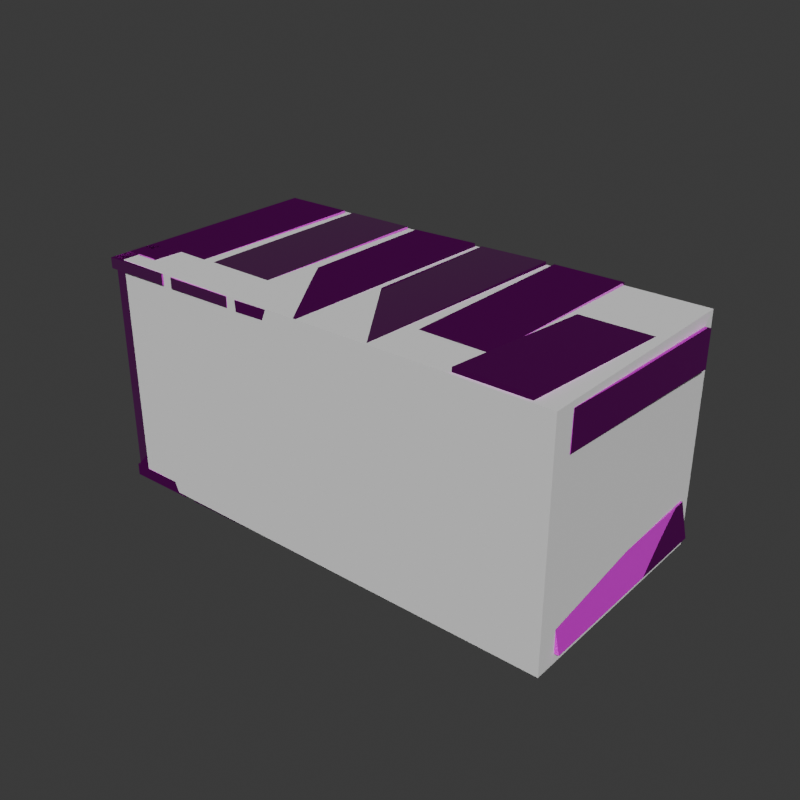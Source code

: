 # Source: FishTrap.blend  (saved by Blender 4.2.66; exported with 4.5.12 LTS)
import bpy
from mathutils import Matrix  # noqa: F401  (used for matrix-valued properties, if any)

bpy.ops.wm.read_factory_settings(use_empty=True)
scene = bpy.context.scene
scene.name = 'MetalFishTrap'

# ---- collections
col_collection = bpy.data.collections.new('Collection'); scene.collection.children.link(col_collection)
col_seut__metalfishtrap = bpy.data.collections.new('SEUT (MetalFishTrap)'); scene.collection.children.link(col_seut__metalfishtrap)
col_main__metalfishtrap = bpy.data.collections.new('Main (MetalFishTrap)'); col_seut__metalfishtrap.children.link(col_main__metalfishtrap)
col_collision___main__metalfishtrap = bpy.data.collections.new('Collision - Main (MetalFishTrap)'); col_seut__metalfishtrap.children.link(col_collision___main__metalfishtrap)
col_bs1__metalfishtrap = bpy.data.collections.new('BS1 (MetalFishTrap)'); col_seut__metalfishtrap.children.link(col_bs1__metalfishtrap)
col_bs2__metalfishtrap = bpy.data.collections.new('BS2 (MetalFishTrap)'); col_seut__metalfishtrap.children.link(col_bs2__metalfishtrap)
col_bs3__metalfishtrap = bpy.data.collections.new('BS3 (MetalFishTrap)'); col_seut__metalfishtrap.children.link(col_bs3__metalfishtrap)
col_lod1__metalfishtrap = bpy.data.collections.new('LOD1 (MetalFishTrap)'); col_seut__metalfishtrap.children.link(col_lod1__metalfishtrap)
col_lod2__metalfishtrap = bpy.data.collections.new('LOD2 (MetalFishTrap)'); col_seut__metalfishtrap.children.link(col_lod2__metalfishtrap)
col_lod3__metalfishtrap = bpy.data.collections.new('LOD3 (MetalFishTrap)'); col_seut__metalfishtrap.children.link(col_lod3__metalfishtrap)
col_bs1_lod1__metalfishtrap = bpy.data.collections.new('BS1_LOD1 (MetalFishTrap)'); col_seut__metalfishtrap.children.link(col_bs1_lod1__metalfishtrap)

# ---- images (referenced by path relative to the original .blend; pixels are not part of the script)
import os
ASSET_DIR = os.environ.get("B2B_ASSET_DIR", "")  # directory of the original .blend (textures are referenced by path, not embedded)
HERE = os.path.dirname(os.path.abspath(__file__))  # packed textures are extracted next to this script under _unpacked/

def load_image(name, relpath, width, height, colorspace="sRGB"):
    """Load a texture the original file referenced (path relative to the .blend, or extracted next to this script)."""
    p = next((c for c in (os.path.join(HERE, relpath), os.path.join(ASSET_DIR, relpath)) if relpath and os.path.exists(c)), "")
    if p:
        img = bpy.data.images.load(p, check_existing=True)
        img.name = name
    else:  # same state as the original file: an image datablock whose file is absent (Cycles renders it pink)
        img = bpy.data.images.new(name, width, height)
        img.source = "FILE"
        img.filepath = "//" + (relpath or name)
    img.colorspace_settings.name = colorspace
    return img
img_uv_grid_png_042 = load_image('uv_grid.png.042', 'uv_grid.png', 1024, 1024, 'sRGB')
img_textures_voxels_dummy_add = load_image('Textures\\Voxels\\Dummy_add', 'Dummy_add.tif', 1024, 1024, 'sRGB')
img_textures_voxels_aliensand_ng = load_image('Textures\\Voxels\\AlienSand_ng', 'AlienSand_ng.tif', 1024, 1024, 'Non-Color')
img_textures_voxels_aliensand_cm = load_image('Textures\\Voxels\\AlienSand_cm', 'AlienSand_cm.tif', 1024, 1024, 'sRGB')

# ---- materials (node trees are filled in below, after node groups)
mat_aliensand = bpy.data.materials.new('AlienSand')
mat_aliensand.use_backface_culling = True
mat_aliensand.use_transparent_shadow = False
mat_aliensand.preview_render_type = 'FLAT'

# ---- node groups
ng_seut_node_group_042 = bpy.data.node_groups.new('SEUT Node Group.042', 'ShaderNodeTree')
_s = ng_seut_node_group_042.interface.new_socket(name='BSDF', in_out='OUTPUT', socket_type='NodeSocketShader')
_s = ng_seut_node_group_042.interface.new_socket(name='CM Color', in_out='INPUT', socket_type='NodeSocketColor')
_s.hide_value = True
_s = ng_seut_node_group_042.interface.new_socket(name='CM Alpha', in_out='INPUT', socket_type='NodeSocketColor')
_s.hide_value = True
_s = ng_seut_node_group_042.interface.new_socket(name='ADD Color', in_out='INPUT', socket_type='NodeSocketColor')
_s.hide_value = True
_s = ng_seut_node_group_042.interface.new_socket(name='ADD Alpha', in_out='INPUT', socket_type='NodeSocketColor')
_s.hide_value = True
_s = ng_seut_node_group_042.interface.new_socket(name='NG Color', in_out='INPUT', socket_type='NodeSocketColor')
_s.hide_value = True
_s = ng_seut_node_group_042.interface.new_socket(name='NG Alpha', in_out='INPUT', socket_type='NodeSocketColor')
_s.hide_value = True
_s = ng_seut_node_group_042.interface.new_socket(name='AM Color', in_out='INPUT', socket_type='NodeSocketColor')
_s.default_value = (1.0, 1.0, 1.0, 1.0)
_s.hide_value = True
_s = ng_seut_node_group_042.interface.new_socket(name='TM Switch', in_out='INPUT', socket_type='NodeSocketFloat')
_s.min_value = 0.0
_s.max_value = 1.0
_s.hide_value = True
_s = ng_seut_node_group_042.interface.new_socket(name='Color Override', in_out='INPUT', socket_type='NodeSocketColor')
_s.hide_value = True
_s = ng_seut_node_group_042.interface.new_socket(name='Color Override Alpha', in_out='INPUT', socket_type='NodeSocketFloat')
_s.hide_value = True
_s = ng_seut_node_group_042.interface.new_socket(name='Color Overlay', in_out='INPUT', socket_type='NodeSocketColor')
_s.hide_value = True
_s = ng_seut_node_group_042.interface.new_socket(name='Color Overlay Alpha', in_out='INPUT', socket_type='NodeSocketFloat')
_s.hide_value = True
_s = ng_seut_node_group_042.interface.new_socket(name='Emission Strength', in_out='INPUT', socket_type='NodeSocketFloat')
_s.default_value = 10.0
_s.hide_value = True
_N = ng_seut_node_group_042.nodes; _L = ng_seut_node_group_042.links
n0 = _N.new('ShaderNodeBsdfPrincipled'); n0.name = 'Principled BSDF'; n0.location = (140, 0)
n0.label = 'Principled BSDF'
n0.distribution = 'GGX'
n0.subsurface_method = 'RANDOM_WALK_SKIN'
n0.inputs[3].default_value = 1.45
n1 = _N.new('ShaderNodeMixRGB'); n1.name = 'Mix (Legacy)'; n1.location = (-280, 240)
n1.label = 'Switch Alpha'
n1.use_clamp = True
n2 = _N.new('ShaderNodeMixRGB'); n2.name = 'Mix (Legacy).001'; n2.location = (-100, 440)
n2.label = 'Switch Color'
n2.use_clamp = True
n3 = _N.new('ShaderNodeMixRGB'); n3.name = 'Mix (Legacy).002'; n3.location = (-280, 440)
n3.label = 'Color Overlay'
n3.blend_type = 'OVERLAY'
n4 = _N.new('ShaderNodeMixRGB'); n4.name = 'Mix (Legacy).003'; n4.location = (-460, 240)
n4.label = 'Color Override'
n5 = _N.new('ShaderNodeInvert'); n5.name = 'Invert'; n5.location = (-688, -231)
n5.label = 'Gloss to Roughness'
n6 = _N.new('ShaderNodeMixRGB'); n6.name = 'Mix (Legacy).005'; n6.location = (-688, -370)
n6.label = 'Emission Color'
n7 = _N.new('ShaderNodeNormalMap'); n7.name = 'Normal Map'; n7.location = (-688, -600)
n7.label = 'Normal Map'
n8 = _N.new('ShaderNodeMixRGB'); n8.name = 'Mix (Legacy).006'; n8.location = (-962, -211)
n8.label = 'Add Paint'
n8.blend_type = 'MULTIPLY'
n9 = _N.new('ShaderNodeMath'); n9.name = 'Math.001'; n9.location = (-962, -442)
n9.label = 'Emission Switch'
n9.operation = 'GREATER_THAN'
n9.use_clamp = True
n9.inputs[1].default_value = 0.1
n10 = _N.new('ShaderNodeSeparateRGB'); n10.name = 'Separate RGB (Legacy)'; n10.location = (-1238, 0)
n10.label = 'Separate RGB'
n11 = _N.new('ShaderNodeMath'); n11.name = 'Math.002'; n11.location = (-460, 440)
n11.label = 'Restrict to Alpha'
n12 = _N.new('ShaderNodeInvert'); n12.name = 'Invert.001'; n12.location = (-640, 440)
n12.label = 'Invert Alpha'
n13 = _N.new('ShaderNodeBsdfDiffuse'); n13.name = 'Diffuse BSDF'; n13.location = (660, -120)
n14 = _N.new('ShaderNodeMixShader'); n14.name = 'Mix Shader'; n14.location = (820, 0)
n15 = _N.new('NodeGroupOutput'); n15.name = 'Group Output'; n15.location = (980, 0)
n15.label = 'Output'
n16 = _N.new('ShaderNodeTexImage'); n16.name = 'Image Texture'; n16.location = (400, -120)
n16.image = img_uv_grid_png_042
n17 = _N.new('ShaderNodeAttribute'); n17.name = 'Attribute.001'; n17.location = (660, 160)
n17.attribute_type = 'VIEW_LAYER'
n17.attribute_name = 'UV Grid Overlay'
n18 = _N.new('ShaderNodeMixRGB'); n18.name = 'Mix (Legacy).004'; n18.location = (-688, 0)
n18.label = 'Add AO'
n18.blend_type = 'MULTIPLY'
n18.use_clamp = True
n19 = _N.new('NodeGroupInput'); n19.name = 'Group Input'; n19.location = (-1512, 0)
n19.label = 'Input'
n20 = _N.new('ShaderNodeMath'); n20.name = 'Math'; n20.location = (-962, 0)
n20.label = 'ADD Switch'
n20.operation = 'CEIL'
n20.use_clamp = True
n20.inputs[1].default_value = 1.0
n21 = _N.new('ShaderNodeMix'); n21.name = 'Mix'; n21.location = (-1240, -220)
n21.data_type = 'RGBA'
n21.blend_type = 'MULTIPLY'
n22 = _N.new('ShaderNodeValue'); n22.name = 'Value'; n22.location = (-1420, -360)
n22.outputs[0].default_value = 4.0
n23 = _N.new('ShaderNodeAttribute'); n23.name = 'Attribute'; n23.location = (-1420, -460)
n23.attribute_type = 'VIEW_LAYER'
n23.attribute_name = 'Paint Color'
n24 = _N.new('ShaderNodeVectorMath'); n24.name = 'Vector Math'; n24.location = (-1240, -460)
n24.inputs[1].default_value = (0.25, 0.25, 0.25)
_L.new(n1.outputs[0], n0.inputs[4])
_L.new(n2.outputs[0], n0.inputs[0])
_L.new(n3.outputs[0], n2.inputs[2])
_L.new(n4.outputs[0], n3.inputs[1])
_L.new(n18.outputs[0], n4.inputs[1])
_L.new(n18.outputs[0], n2.inputs[1])
_L.new(n5.outputs[0], n0.inputs[2])
_L.new(n6.outputs[0], n0.inputs[27])
_L.new(n7.outputs[0], n0.inputs[5])
_L.new(n20.outputs[0], n18.inputs[0])
_L.new(n8.outputs[0], n18.inputs[1])
_L.new(n8.outputs[0], n6.inputs[2])
_L.new(n9.outputs[0], n6.inputs[0])
_L.new(n10.outputs[0], n18.inputs[2])
_L.new(n10.outputs[1], n9.inputs[0])
_L.new(n10.outputs[1], n6.inputs[1])
_L.new(n11.outputs[0], n3.inputs[0])
_L.new(n12.outputs[0], n11.inputs[1])
_L.new(n19.outputs[1], n0.inputs[1])
_L.new(n19.outputs[1], n1.inputs[2])
_L.new(n19.outputs[2], n10.inputs[0])
_L.new(n19.outputs[2], n20.inputs[0])
_L.new(n19.outputs[3], n8.inputs[0])
_L.new(n19.outputs[4], n7.inputs[1])
_L.new(n19.outputs[5], n5.inputs[1])
_L.new(n19.outputs[6], n1.inputs[1])
_L.new(n19.outputs[6], n12.inputs[1])
_L.new(n19.outputs[7], n2.inputs[0])
_L.new(n19.outputs[7], n1.inputs[0])
_L.new(n19.outputs[8], n4.inputs[2])
_L.new(n19.outputs[9], n4.inputs[0])
_L.new(n19.outputs[10], n3.inputs[2])
_L.new(n19.outputs[11], n11.inputs[0])
_L.new(n19.outputs[12], n0.inputs[28])
_L.new(n14.outputs[0], n15.inputs[0])
_L.new(n0.outputs[0], n14.inputs[1])
_L.new(n13.outputs[0], n14.inputs[2])
_L.new(n16.outputs[0], n13.inputs[0])
_L.new(n17.outputs[2], n14.inputs[0])
_L.new(n19.outputs[0], n21.inputs[6])
_L.new(n22.outputs[0], n21.inputs[7])
_L.new(n19.outputs[3], n21.inputs[0])
_L.new(n21.outputs[2], n8.inputs[1])
_L.new(n23.outputs[1], n24.inputs[0])
_L.new(n24.outputs[0], n8.inputs[2])
n15.is_active_output = True

# ---- material node trees
mat_aliensand.use_nodes = True; mat_aliensand.node_tree.nodes.clear()
_N = mat_aliensand.node_tree.nodes; _L = mat_aliensand.node_tree.links
n0 = _N.new('ShaderNodeGroup'); n0.name = 'SEUT_NODE_GROUP'; n0.location = (-25, 173)
n0.node_tree = ng_seut_node_group_042
n0.inputs[6].default_value = (1.0, 1.0, 1.0, 1.0)
n0.inputs[7].default_value = 0.0
n0.inputs[8].default_value = (0.0, 0.0, 0.0, 1.0)
n0.inputs[9].default_value = 0.0
n0.inputs[10].default_value = (0.0, 0.0, 0.0, 1.0)
n0.inputs[11].default_value = 0.0
n0.inputs[12].default_value = 5.0
n1 = _N.new('ShaderNodeTexImage'); n1.name = 'ADD'; n1.location = (-420, 120)
n1.label = 'ADD'
n1.image = img_textures_voxels_dummy_add
n2 = _N.new('ShaderNodeTexImage'); n2.name = 'NG'; n2.location = (-420, -140)
n2.label = 'NG'
n2.image = img_textures_voxels_aliensand_ng
n3 = _N.new('ShaderNodeOutputMaterial'); n3.name = 'Material Output'; n3.location = (250, 173)
n4 = _N.new('ShaderNodeTexImage'); n4.name = 'CM'; n4.location = (-420, 380)
n4.label = 'CM'
n4.image = img_textures_voxels_aliensand_cm
_L.new(n4.outputs[0], n0.inputs[0])
_L.new(n4.outputs[1], n0.inputs[1])
_L.new(n1.outputs[0], n0.inputs[2])
_L.new(n1.outputs[1], n0.inputs[3])
_L.new(n2.outputs[0], n0.inputs[4])
_L.new(n2.outputs[1], n0.inputs[5])
_L.new(n0.outputs[0], n3.inputs[0])
n3.is_active_output = True

# ---- world
world_world = bpy.data.worlds.new('World'); scene.world = world_world
world_world.use_nodes = True; world_world.node_tree.nodes.clear()
_N = world_world.node_tree.nodes; _L = world_world.node_tree.links
n0 = _N.new('ShaderNodeOutputWorld'); n0.name = 'World Output'; n0.location = (300, 300)
n1 = _N.new('ShaderNodeBackground'); n1.name = 'Background'; n1.location = (10, 300)
n1.inputs[0].default_value = (0.05088, 0.05088, 0.05088, 1.0)
_L.new(n1.outputs[0], n0.inputs[0])
n0.is_active_output = True
world_world.color = (0.05088, 0.05088, 0.05088)
world_world.sun_shadow_jitter_overblur = 0.0

# ---- meshes
me_cube_001 = bpy.data.meshes.new('Cube.001')
me_cube_001.from_pydata([(-0.25, -0.25, -0.25), (-0.25, -0.25, 0.25), (-0.25, 0.25, -0.25), (-0.25, 0.25, 0.25), (0.25, -0.25, -0.25), (0.25, -0.25, 0.25), (0.25, 0.25, -0.25), (0.25, 0.25, 0.25), (-0.01523, 0.2022, -9.026), (-0.1837, 0.2018, -9.025), (-0.01456, 0.2158, -0.1), (-0.183, 0.2154, -0.0996), (-0.005738, 0.1296, -8.98), (-0.1742, 0.1291, -8.979), (-0.005071, 0.1432, -0.05395), (-0.1735, 0.1427, -0.05355), (2.905, 0.2078, -9.171), (2.737, 0.2073, -9.17), (2.906, 0.2215, -0.1402), (2.737, 0.221, -0.1398), (2.915, 0.1351, -9.125), (2.746, 0.1346, -9.124), (2.915, 0.1489, -0.09415), (2.747, 0.1484, -0.09375), (0.819, -0.2464, 0.4505), (0.819, -0.2474, -0.04915), (0.7318, 0.2531, 0.04451), (0.7318, 0.2521, -0.4551), (0.3191, -0.2482, 0.4519), (0.3191, -0.2492, -0.04766), (0.232, 0.2512, 0.04601), (0.232, 0.2502, -0.4536), (1.315, 0.2539, -0.4857), (1.322, 0.2549, 0.0135), (1.373, -0.2457, -0.0765), (1.38, -0.2447, 0.4227), (0.8157, 0.2527, -0.4293), (0.822, 0.2537, 0.06993), (0.8739, -0.2468, -0.02007), (0.8801, -0.2458, 0.4792), (1.429, -0.2451, -0.02189), (1.435, -0.2441, 0.4773), (1.342, 0.2544, -0.4278), (1.348, 0.2554, 0.07138), (1.928, -0.2433, -0.08119), (1.935, -0.2423, 0.418), (1.841, 0.2561, -0.4871), (1.848, 0.2571, 0.01208), (1.918, 0.2574, 0.04099), (1.918, 0.2564, -0.4586), (2.008, -0.242, 0.4469), (2.008, -0.243, -0.05269), (2.418, 0.2593, 0.03944), (2.418, 0.2583, -0.4602), (2.508, -0.2401, 0.4454), (2.508, -0.2411, -0.05424), (3.088, -0.238, 0.4437), (3.088, -0.239, -0.05594), (3.0, 0.2614, 0.03772), (3.0, 0.2604, -0.4619), (2.588, -0.2399, 0.4452), (2.588, -0.2408, -0.05445), (2.501, 0.2596, 0.03922), (2.501, 0.2586, -0.4604), (3.002, 0.2506, -0.3317), (3.006, 0.2261, -0.3171), (3.001, 0.2383, -8.863), (3.006, 0.2138, -8.848), (2.502, 0.2487, -0.3302), (2.507, 0.2243, -0.3156), (2.502, 0.2365, -8.861), (2.506, 0.212, -8.847), (1.921, 0.2266, -8.861), (1.925, 0.2021, -8.828), (1.921, 0.2543, -0.3441), (1.926, 0.2299, -0.311), (2.421, 0.2284, -8.864), (2.425, 0.204, -8.831), (2.421, 0.2561, -0.3469), (2.426, 0.2317, -0.3138), (1.346, 0.2292, -0.3118), (1.348, 0.2536, -0.3449), (1.348, 0.2014, -8.829), (1.35, 0.2259, -8.862), (1.846, 0.2282, -0.3095), (1.848, 0.2526, -0.3426), (1.848, 0.2005, -8.827), (1.85, 0.2249, -8.86), (1.32, 0.1985, -8.819), (1.322, 0.223, -8.852), (1.294, 0.2263, -0.3018), (1.296, 0.2507, -0.3349), (0.8198, 0.1993, -8.833), (0.8218, 0.2238, -8.867), (0.7936, 0.2271, -0.3165), (0.7956, 0.2515, -0.3496), (0.7322, 0.2499, -0.3412), (0.7365, 0.2255, -0.308), (0.7342, 0.2222, -8.858), (0.7384, 0.1978, -8.825), (0.2324, 0.2481, -0.3397), (0.2367, 0.2237, -0.3066), (0.2343, 0.2204, -8.857), (0.2386, 0.1959, -8.824), (-0.3255, 0.2242, -0.3243), (-0.3299, 0.2486, -0.3639), (-0.2498, 0.1913, -8.834), (-0.2542, 0.2157, -8.873), (0.1741, 0.2262, -0.2885), (0.1697, 0.2506, -0.3281), (0.2498, 0.1934, -8.798), (0.2454, 0.2178, -8.837), (-0.2472, -0.248, -8.706), (-0.2431, -0.2724, -8.661), (-0.1759, -0.2093, 0.04656), (-0.1718, -0.2337, 0.09117), (0.2525, -0.2464, -8.745), (0.2566, -0.2708, -8.7), (0.3238, -0.2077, 0.007775), (0.3279, -0.2321, 0.05238), (0.8192, -0.2658, -8.69), (0.815, -0.2414, -8.729), (0.8165, -0.233, 0.07064), (0.8122, -0.2086, 0.03248), (0.3194, -0.2677, -8.689), (0.3151, -0.2433, -8.727), (0.3167, -0.2348, 0.07214), (0.3124, -0.2104, 0.03398), (1.393, -0.205, 0.02221), (1.404, -0.2294, 0.06032), (1.371, -0.2381, -8.738), (1.382, -0.2625, -8.7), (0.8944, -0.2095, 0.04044), (0.905, -0.2339, 0.07856), (0.8722, -0.2426, -8.72), (0.8828, -0.267, -8.682), (1.425, -0.2406, -8.728), (1.436, -0.265, -8.69), (1.422, -0.2077, 0.03288), (1.433, -0.2321, 0.07099), (1.924, -0.2359, -8.734), (1.935, -0.2603, -8.696), (1.921, -0.2031, 0.02697), (1.932, -0.2274, 0.06508), (2.003, -0.2286, 0.06644), (1.999, -0.2042, 0.02828), (2.008, -0.2614, -8.695), (2.004, -0.237, -8.733), (2.503, -0.2267, 0.06624), (2.499, -0.2023, 0.02808), (2.508, -0.2596, -8.695), (2.504, -0.2352, -8.733), (3.086, -0.2496, -8.714), (3.082, -0.2251, -8.733), (3.086, -0.2326, 0.06167), (3.082, -0.2081, 0.04195), (2.587, -0.2514, -8.712), (2.582, -0.2269, -8.732), (2.587, -0.2344, 0.06316), (2.582, -0.21, 0.04345), (3.001, 0.2374, -9.543), (3.001, 0.2385, -9.113), (3.088, -0.2617, -9.034), (3.088, -0.2607, -8.604), (2.501, 0.2356, -9.541), (2.501, 0.2366, -9.112), (2.589, -0.2636, -9.033), (2.589, -0.2625, -8.603), (2.006, -0.2657, -9.031), (2.006, -0.2646, -8.601), (1.922, 0.2335, -9.54), (1.922, 0.2345, -9.11), (2.506, -0.2639, -9.032), (2.506, -0.2629, -8.603), (2.422, 0.2352, -9.541), (2.422, 0.2363, -9.111), (1.343, 0.2323, -9.137), (1.349, 0.2312, -9.567), (1.43, -0.2669, -8.628), (1.436, -0.2679, -9.058), (1.842, 0.2343, -9.081), (1.848, 0.2332, -9.51), (1.93, -0.2649, -8.572), (1.935, -0.2659, -9.002), (1.404, -0.2665, -8.571), (1.409, -0.2675, -9.0), (1.287, 0.2325, -9.082), (1.293, 0.2315, -9.512), (0.9043, -0.2691, -8.624), (0.9098, -0.2701, -9.053), (0.7882, 0.2299, -9.136), (0.7936, 0.2289, -9.565), (0.7327, 0.229, -9.536), (0.7327, 0.2301, -9.106), (0.8199, -0.2701, -9.027), (0.8198, -0.269, -8.598), (0.2329, 0.2272, -9.535), (0.2329, 0.2283, -9.105), (0.32, -0.2719, -9.026), (0.32, -0.2709, -8.596), (2.98, -0.2044, -0.3651), (2.812, -0.2052, -0.3645), (2.98, -0.2221, -9.14), (2.812, -0.2229, -9.139), (2.964, -0.1318, -0.4261), (2.796, -0.1326, -0.4255), (2.964, -0.1495, -9.201), (2.796, -0.1503, -9.2), (0.06129, -0.2197, -0.1845), (-0.1071, -0.2205, -0.1838), (0.06139, -0.2374, -8.959), (-0.107, -0.2382, -8.959), (0.04544, -0.1471, -0.2454), (-0.1229, -0.1479, -0.2448), (0.04554, -0.1648, -9.02), (-0.1228, -0.1656, -9.02), (-0.3357, 0.2251, -8.899), (-0.336, 0.2249, -9.329), (-0.1616, -0.2743, -8.797), (-0.1618, -0.2745, -9.227), (0.1636, 0.2288, -8.902), (0.1634, 0.2285, -9.332), (0.3378, -0.2706, -8.8), (0.3375, -0.2708, -9.23), (1.231, 0.08867, -3.84), (1.13, 0.07252, -4.01), (0.06141, 0.1958, -1.989), (-0.03908, 0.1797, -2.159), (1.287, 0.04996, -2.596), (1.186, 0.03382, -2.766), (0.1172, 0.1571, -0.7447), (0.01674, 0.141, -0.9143), (1.213, -0.04331, -6.037), (1.298, -0.06197, -6.21), (0.05481, -0.1306, -7.144), (0.1402, -0.1493, -7.317), (1.184, -0.07558, -4.712), (1.269, -0.09424, -4.885), (0.02605, -0.1629, -5.819), (0.1114, -0.1815, -5.992), (1.169, 0.04506, -5.903), (1.263, 0.04133, -6.299), (0.05461, 0.0405, -8.195), (0.1478, 0.03678, -8.592), (1.135, -0.02665, -5.694), (1.228, -0.03038, -6.091), (0.01976, -0.03121, -7.987), (0.113, -0.03494, -8.383), (1.31, 0.03182, -2.378), (1.221, 0.02929, -2.771), (0.04858, 0.03761, 0.1173), (-0.04017, 0.03508, -0.2754), (1.329, -0.04038, -2.222), (1.241, -0.04291, -2.615), (0.06787, -0.03459, 0.2731), (-0.02088, -0.03712, -0.1197), (1.21, 0.05575, -4.547), (1.292, 0.07057, -4.844), (0.09145, 0.165, -5.006), (0.1738, 0.1799, -5.303), (1.078, 0.01529, -5.713), (1.16, 0.03012, -6.01), (-0.04115, 0.1246, -6.173), (0.04119, 0.1394, -6.47), (1.327, -0.06166, -2.967), (1.232, -0.04637, -3.187), (0.1095, -0.1657, -1.329), (0.01404, -0.1504, -1.55), (1.317, -0.1045, -4.165), (1.222, -0.08918, -4.386), (0.09948, -0.2085, -2.527), (0.004046, -0.1932, -2.748), (2.932, 0.07307, -0.3923), (2.763, 0.07229, -0.3916), (2.932, 0.05538, -9.167), (2.763, 0.05461, -9.166), (2.916, 0.1457, -0.4533), (2.747, 0.1449, -0.4526), (2.916, 0.128, -9.228), (2.747, 0.1272, -9.227), (2.964, -0.1148, -0.4379), (2.796, -0.1156, -0.4373), (2.964, -0.1325, -9.213), (2.796, -0.1333, -9.212), (2.948, -0.04223, -0.4989), (2.78, -0.04301, -0.4983), (2.948, -0.05992, -9.274), (2.78, -0.06069, -9.273), (2.948, -0.02299, -0.5126), (2.78, -0.02376, -0.5119), (2.948, -0.04068, -9.287), (2.78, -0.04145, -9.287), (2.932, 0.0496, -0.5736), (2.764, 0.04883, -0.5729), (2.932, 0.03191, -9.348), (2.764, 0.03114, -9.348), (-0.1488, -0.2341, -8.831), (-0.3172, -0.2347, -8.834), (-0.2237, 0.1959, -8.929), (-0.3921, 0.1953, -8.932), (-0.1516, -0.2333, -7.347), (-0.32, -0.2339, -7.35), (-0.2266, 0.1967, -7.446), (-0.395, 0.1961, -7.448), (-0.3464, -0.2177, -0.05476), (-0.1788, -0.217, -0.006825), (-0.4137, 0.2113, -0.6539), (-0.2461, 0.2121, -0.6059), (-0.2976, -0.2225, -1.528), (-0.13, -0.2218, -1.48), (-0.3649, 0.2066, -2.127), (-0.1973, 0.2073, -2.08)], [], [(0, 1, 3, 2), (2, 3, 7, 6), (6, 7, 5, 4), (4, 5, 1, 0), (2, 6, 4, 0), (7, 3, 1, 5), (8, 9, 11, 10), (10, 11, 15, 14), (14, 15, 13, 12), (12, 13, 9, 8), (10, 14, 12, 8), (15, 11, 9, 13), (16, 17, 19, 18), (18, 19, 23, 22), (22, 23, 21, 20), (20, 21, 17, 16), (18, 22, 20, 16), (23, 19, 17, 21), (24, 25, 27, 26), (26, 27, 31, 30), (30, 31, 29, 28), (28, 29, 25, 24), (26, 30, 28, 24), (31, 27, 25, 29), (32, 33, 35, 34), (34, 35, 39, 38), (38, 39, 37, 36), (36, 37, 33, 32), (34, 38, 36, 32), (39, 35, 33, 37), (40, 41, 43, 42), (42, 43, 47, 46), (46, 47, 45, 44), (44, 45, 41, 40), (42, 46, 44, 40), (47, 43, 41, 45), (48, 49, 51, 50), (50, 51, 55, 54), (54, 55, 53, 52), (52, 53, 49, 48), (50, 54, 52, 48), (55, 51, 49, 53), (56, 57, 59, 58), (58, 59, 63, 62), (62, 63, 61, 60), (60, 61, 57, 56), (58, 62, 60, 56), (63, 59, 57, 61), (64, 65, 67, 66), (66, 67, 71, 70), (70, 71, 69, 68), (68, 69, 65, 64), (66, 70, 68, 64), (71, 67, 65, 69), (72, 73, 75, 74), (74, 75, 79, 78), (78, 79, 77, 76), (76, 77, 73, 72), (74, 78, 76, 72), (79, 75, 73, 77), (80, 81, 83, 82), (82, 83, 87, 86), (86, 87, 85, 84), (84, 85, 81, 80), (82, 86, 84, 80), (87, 83, 81, 85), (88, 89, 91, 90), (90, 91, 95, 94), (94, 95, 93, 92), (92, 93, 89, 88), (90, 94, 92, 88), (95, 91, 89, 93), (96, 97, 99, 98), (98, 99, 103, 102), (102, 103, 101, 100), (100, 101, 97, 96), (98, 102, 100, 96), (103, 99, 97, 101), (104, 105, 107, 106), (106, 107, 111, 110), (110, 111, 109, 108), (108, 109, 105, 104), (106, 110, 108, 104), (111, 107, 105, 109), (112, 113, 115, 114), (114, 115, 119, 118), (118, 119, 117, 116), (116, 117, 113, 112), (114, 118, 116, 112), (119, 115, 113, 117), (120, 121, 123, 122), (122, 123, 127, 126), (126, 127, 125, 124), (124, 125, 121, 120), (122, 126, 124, 120), (127, 123, 121, 125), (128, 129, 131, 130), (130, 131, 135, 134), (134, 135, 133, 132), (132, 133, 129, 128), (130, 134, 132, 128), (135, 131, 129, 133), (136, 137, 139, 138), (138, 139, 143, 142), (142, 143, 141, 140), (140, 141, 137, 136), (138, 142, 140, 136), (143, 139, 137, 141), (144, 145, 147, 146), (146, 147, 151, 150), (150, 151, 149, 148), (148, 149, 145, 144), (146, 150, 148, 144), (151, 147, 145, 149), (152, 153, 155, 154), (154, 155, 159, 158), (158, 159, 157, 156), (156, 157, 153, 152), (154, 158, 156, 152), (159, 155, 153, 157), (160, 161, 163, 162), (162, 163, 167, 166), (166, 167, 165, 164), (164, 165, 161, 160), (162, 166, 164, 160), (167, 163, 161, 165), (168, 169, 171, 170), (170, 171, 175, 174), (174, 175, 173, 172), (172, 173, 169, 168), (170, 174, 172, 168), (175, 171, 169, 173), (176, 177, 179, 178), (178, 179, 183, 182), (182, 183, 181, 180), (180, 181, 177, 176), (178, 182, 180, 176), (183, 179, 177, 181), (184, 185, 187, 186), (186, 187, 191, 190), (190, 191, 189, 188), (188, 189, 185, 184), (186, 190, 188, 184), (191, 187, 185, 189), (192, 193, 195, 194), (194, 195, 199, 198), (198, 199, 197, 196), (196, 197, 193, 192), (194, 198, 196, 192), (199, 195, 193, 197), (200, 201, 203, 202), (202, 203, 207, 206), (206, 207, 205, 204), (204, 205, 201, 200), (202, 206, 204, 200), (207, 203, 201, 205), (208, 209, 211, 210), (210, 211, 215, 214), (214, 215, 213, 212), (212, 213, 209, 208), (210, 214, 212, 208), (215, 211, 209, 213), (216, 217, 219, 218), (218, 219, 223, 222), (222, 223, 221, 220), (220, 221, 217, 216), (218, 222, 220, 216), (223, 219, 217, 221), (224, 225, 227, 226), (226, 227, 231, 230), (230, 231, 229, 228), (228, 229, 225, 224), (226, 230, 228, 224), (231, 227, 225, 229), (232, 233, 235, 234), (234, 235, 239, 238), (238, 239, 237, 236), (236, 237, 233, 232), (234, 238, 236, 232), (239, 235, 233, 237), (240, 241, 243, 242), (242, 243, 247, 246), (246, 247, 245, 244), (244, 245, 241, 240), (242, 246, 244, 240), (247, 243, 241, 245), (248, 249, 251, 250), (250, 251, 255, 254), (254, 255, 253, 252), (252, 253, 249, 248), (250, 254, 252, 248), (255, 251, 249, 253), (256, 257, 259, 258), (258, 259, 263, 262), (262, 263, 261, 260), (260, 261, 257, 256), (258, 262, 260, 256), (263, 259, 257, 261), (264, 265, 267, 266), (266, 267, 271, 270), (270, 271, 269, 268), (268, 269, 265, 264), (266, 270, 268, 264), (271, 267, 265, 269), (272, 273, 275, 274), (274, 275, 279, 278), (278, 279, 277, 276), (276, 277, 273, 272), (274, 278, 276, 272), (279, 275, 273, 277), (280, 281, 283, 282), (282, 283, 287, 286), (286, 287, 285, 284), (284, 285, 281, 280), (282, 286, 284, 280), (287, 283, 281, 285), (288, 289, 291, 290), (290, 291, 295, 294), (294, 295, 293, 292), (292, 293, 289, 288), (290, 294, 292, 288), (295, 291, 289, 293), (296, 297, 299, 298), (298, 299, 303, 302), (302, 303, 301, 300), (300, 301, 297, 296), (298, 302, 300, 296), (303, 299, 297, 301), (304, 305, 307, 306), (306, 307, 311, 310), (310, 311, 309, 308), (308, 309, 305, 304), (306, 310, 308, 304), (311, 307, 305, 309)])
_uv = me_cube_001.uv_layers.new(name='UVMap')
_uv.uv.foreach_set('vector', [0.375, 0.0, 0.625, 0.0, 0.625, 0.25, 0.375, 0.25, 0.375, 0.25, 0.625, 0.25, 0.625, 0.5, 0.375, 0.5, 0.375, 0.5, 0.625, 0.5, 0.625, 0.75, 0.375, 0.75, 0.375, 0.75, 0.625, 0.75, 0.625, 1.0, 0.375, 1.0, 0.125, 0.5, 0.375, 0.5, 0.375, 0.75, 0.125, 0.75, 0.625, 0.5, 0.875, 0.5, 0.875, 0.75, 0.625, 0.75, 0.375, 0.0, 0.625, 0.0, 0.625, 0.25, 0.375, 0.25, 0.375, 0.25, 0.625, 0.25, 0.625, 0.5, 0.375, 0.5, 0.375, 0.5, 0.625, 0.5, 0.625, 0.75, 0.375, 0.75, 0.375, 0.75, 0.625, 0.75, 0.625, 1.0, 0.375, 1.0, 0.125, 0.5, 0.375, 0.5, 0.375, 0.75, 0.125, 0.75, 0.625, 0.5, 0.875, 0.5, 0.875, 0.75, 0.625, 0.75, 0.375, 0.0, 0.625, 0.0, 0.625, 0.25, 0.375, 0.25, 0.375, 0.25, 0.625, 0.25, 0.625, 0.5, 0.375, 0.5, 0.375, 0.5, 0.625, 0.5, 0.625, 0.75, 0.375, 0.75, 0.375, 0.75, 0.625, 0.75, 0.625, 1.0, 0.375, 1.0, 0.125, 0.5, 0.375, 0.5, 0.375, 0.75, 0.125, 0.75, 0.625, 0.5, 0.875, 0.5, 0.875, 0.75, 0.625, 0.75, 0.375, 0.0, 0.625, 0.0, 0.625, 0.25, 0.375, 0.25, 0.375, 0.25, 0.625, 0.25, 0.625, 0.5, 0.375, 0.5, 0.375, 0.5, 0.625, 0.5, 0.625, 0.75, 0.375, 0.75, 0.375, 0.75, 0.625, 0.75, 0.625, 1.0, 0.375, 1.0, 0.125, 0.5, 0.375, 0.5, 0.375, 0.75, 0.125, 0.75, 0.625, 0.5, 0.875, 0.5, 0.875, 0.75, 0.625, 0.75, 0.375, 0.0, 0.625, 0.0, 0.625, 0.25, 0.375, 0.25, 0.375, 0.25, 0.625, 0.25, 0.625, 0.5, 0.375, 0.5, 0.375, 0.5, 0.625, 0.5, 0.625, 0.75, 0.375, 0.75, 0.375, 0.75, 0.625, 0.75, 0.625, 1.0, 0.375, 1.0, 0.125, 0.5, 0.375, 0.5, 0.375, 0.75, 0.125, 0.75, 0.625, 0.5, 0.875, 0.5, 0.875, 0.75, 0.625, 0.75, 0.375, 0.0, 0.625, 0.0, 0.625, 0.25, 0.375, 0.25, 0.375, 0.25, 0.625, 0.25, 0.625, 0.5, 0.375, 0.5, 0.375, 0.5, 0.625, 0.5, 0.625, 0.75, 0.375, 0.75, 0.375, 0.75, 0.625, 0.75, 0.625, 1.0, 0.375, 1.0, 0.125, 0.5, 0.375, 0.5, 0.375, 0.75, 0.125, 0.75, 0.625, 0.5, 0.875, 0.5, 0.875, 0.75, 0.625, 0.75, 0.375, 0.0, 0.625, 0.0, 0.625, 0.25, 0.375, 0.25, 0.375, 0.25, 0.625, 0.25, 0.625, 0.5, 0.375, 0.5, 0.375, 0.5, 0.625, 0.5, 0.625, 0.75, 0.375, 0.75, 0.375, 0.75, 0.625, 0.75, 0.625, 1.0, 0.375, 1.0, 0.125, 0.5, 0.375, 0.5, 0.375, 0.75, 0.125, 0.75, 0.625, 0.5, 0.875, 0.5, 0.875, 0.75, 0.625, 0.75, 0.375, 0.0, 0.625, 0.0, 0.625, 0.25, 0.375, 0.25, 0.375, 0.25, 0.625, 0.25, 0.625, 0.5, 0.375, 0.5, 0.375, 0.5, 0.625, 0.5, 0.625, 0.75, 0.375, 0.75, 0.375, 0.75, 0.625, 0.75, 0.625, 1.0, 0.375, 1.0, 0.125, 0.5, 0.375, 0.5, 0.375, 0.75, 0.125, 0.75, 0.625, 0.5, 0.875, 0.5, 0.875, 0.75, 0.625, 0.75, 0.375, 0.0, 0.625, 0.0, 0.625, 0.25, 0.375, 0.25, 0.375, 0.25, 0.625, 0.25, 0.625, 0.5, 0.375, 0.5, 0.375, 0.5, 0.625, 0.5, 0.625, 0.75, 0.375, 0.75, 0.375, 0.75, 0.625, 0.75, 0.625, 1.0, 0.375, 1.0, 0.125, 0.5, 0.375, 0.5, 0.375, 0.75, 0.125, 0.75, 0.625, 0.5, 0.875, 0.5, 0.875, 0.75, 0.625, 0.75, 0.375, 0.0, 0.625, 0.0, 0.625, 0.25, 0.375, 0.25, 0.375, 0.25, 0.625, 0.25, 0.625, 0.5, 0.375, 0.5, 0.375, 0.5, 0.625, 0.5, 0.625, 0.75, 0.375, 0.75, 0.375, 0.75, 0.625, 0.75, 0.625, 1.0, 0.375, 1.0, 0.125, 0.5, 0.375, 0.5, 0.375, 0.75, 0.125, 0.75, 0.625, 0.5, 0.875, 0.5, 0.875, 0.75, 0.625, 0.75, 0.375, 0.0, 0.625, 0.0, 0.625, 0.25, 0.375, 0.25, 0.375, 0.25, 0.625, 0.25, 0.625, 0.5, 0.375, 0.5, 0.375, 0.5, 0.625, 0.5, 0.625, 0.75, 0.375, 0.75, 0.375, 0.75, 0.625, 0.75, 0.625, 1.0, 0.375, 1.0, 0.125, 0.5, 0.375, 0.5, 0.375, 0.75, 0.125, 0.75, 0.625, 0.5, 0.875, 0.5, 0.875, 0.75, 0.625, 0.75, 0.375, 0.0, 0.625, 0.0, 0.625, 0.25, 0.375, 0.25, 0.375, 0.25, 0.625, 0.25, 0.625, 0.5, 0.375, 0.5, 0.375, 0.5, 0.625, 0.5, 0.625, 0.75, 0.375, 0.75, 0.375, 0.75, 0.625, 0.75, 0.625, 1.0, 0.375, 1.0, 0.125, 0.5, 0.375, 0.5, 0.375, 0.75, 0.125, 0.75, 0.625, 0.5, 0.875, 0.5, 0.875, 0.75, 0.625, 0.75, 0.375, 0.0, 0.625, 0.0, 0.625, 0.25, 0.375, 0.25, 0.375, 0.25, 0.625, 0.25, 0.625, 0.5, 0.375, 0.5, 0.375, 0.5, 0.625, 0.5, 0.625, 0.75, 0.375, 0.75, 0.375, 0.75, 0.625, 0.75, 0.625, 1.0, 0.375, 1.0, 0.125, 0.5, 0.375, 0.5, 0.375, 0.75, 0.125, 0.75, 0.625, 0.5, 0.875, 0.5, 0.875, 0.75, 0.625, 0.75, 0.375, 0.0, 0.625, 0.0, 0.625, 0.25, 0.375, 0.25, 0.375, 0.25, 0.625, 0.25, 0.625, 0.5, 0.375, 0.5, 0.375, 0.5, 0.625, 0.5, 0.625, 0.75, 0.375, 0.75, 0.375, 0.75, 0.625, 0.75, 0.625, 1.0, 0.375, 1.0, 0.125, 0.5, 0.375, 0.5, 0.375, 0.75, 0.125, 0.75, 0.625, 0.5, 0.875, 0.5, 0.875, 0.75, 0.625, 0.75, 0.375, 0.0, 0.625, 0.0, 0.625, 0.25, 0.375, 0.25, 0.375, 0.25, 0.625, 0.25, 0.625, 0.5, 0.375, 0.5, 0.375, 0.5, 0.625, 0.5, 0.625, 0.75, 0.375, 0.75, 0.375, 0.75, 0.625, 0.75, 0.625, 1.0, 0.375, 1.0, 0.125, 0.5, 0.375, 0.5, 0.375, 0.75, 0.125, 0.75, 0.625, 0.5, 0.875, 0.5, 0.875, 0.75, 0.625, 0.75, 0.375, 0.0, 0.625, 0.0, 0.625, 0.25, 0.375, 0.25, 0.375, 0.25, 0.625, 0.25, 0.625, 0.5, 0.375, 0.5, 0.375, 0.5, 0.625, 0.5, 0.625, 0.75, 0.375, 0.75, 0.375, 0.75, 0.625, 0.75, 0.625, 1.0, 0.375, 1.0, 0.125, 0.5, 0.375, 0.5, 0.375, 0.75, 0.125, 0.75, 0.625, 0.5, 0.875, 0.5, 0.875, 0.75, 0.625, 0.75, 0.375, 0.0, 0.625, 0.0, 0.625, 0.25, 0.375, 0.25, 0.375, 0.25, 0.625, 0.25, 0.625, 0.5, 0.375, 0.5, 0.375, 0.5, 0.625, 0.5, 0.625, 0.75, 0.375, 0.75, 0.375, 0.75, 0.625, 0.75, 0.625, 1.0, 0.375, 1.0, 0.125, 0.5, 0.375, 0.5, 0.375, 0.75, 0.125, 0.75, 0.625, 0.5, 0.875, 0.5, 0.875, 0.75, 0.625, 0.75, 0.375, 0.0, 0.625, 0.0, 0.625, 0.25, 0.375, 0.25, 0.375, 0.25, 0.625, 0.25, 0.625, 0.5, 0.375, 0.5, 0.375, 0.5, 0.625, 0.5, 0.625, 0.75, 0.375, 0.75, 0.375, 0.75, 0.625, 0.75, 0.625, 1.0, 0.375, 1.0, 0.125, 0.5, 0.375, 0.5, 0.375, 0.75, 0.125, 0.75, 0.625, 0.5, 0.875, 0.5, 0.875, 0.75, 0.625, 0.75, 0.375, 0.0, 0.625, 0.0, 0.625, 0.25, 0.375, 0.25, 0.375, 0.25, 0.625, 0.25, 0.625, 0.5, 0.375, 0.5, 0.375, 0.5, 0.625, 0.5, 0.625, 0.75, 0.375, 0.75, 0.375, 0.75, 0.625, 0.75, 0.625, 1.0, 0.375, 1.0, 0.125, 0.5, 0.375, 0.5, 0.375, 0.75, 0.125, 0.75, 0.625, 0.5, 0.875, 0.5, 0.875, 0.75, 0.625, 0.75, 0.375, 0.0, 0.625, 0.0, 0.625, 0.25, 0.375, 0.25, 0.375, 0.25, 0.625, 0.25, 0.625, 0.5, 0.375, 0.5, 0.375, 0.5, 0.625, 0.5, 0.625, 0.75, 0.375, 0.75, 0.375, 0.75, 0.625, 0.75, 0.625, 1.0, 0.375, 1.0, 0.125, 0.5, 0.375, 0.5, 0.375, 0.75, 0.125, 0.75, 0.625, 0.5, 0.875, 0.5, 0.875, 0.75, 0.625, 0.75, 0.375, 0.0, 0.625, 0.0, 0.625, 0.25, 0.375, 0.25, 0.375, 0.25, 0.625, 0.25, 0.625, 0.5, 0.375, 0.5, 0.375, 0.5, 0.625, 0.5, 0.625, 0.75, 0.375, 0.75, 0.375, 0.75, 0.625, 0.75, 0.625, 1.0, 0.375, 1.0, 0.125, 0.5, 0.375, 0.5, 0.375, 0.75, 0.125, 0.75, 0.625, 0.5, 0.875, 0.5, 0.875, 0.75, 0.625, 0.75, 0.375, 0.0, 0.625, 0.0, 0.625, 0.25, 0.375, 0.25, 0.375, 0.25, 0.625, 0.25, 0.625, 0.5, 0.375, 0.5, 0.375, 0.5, 0.625, 0.5, 0.625, 0.75, 0.375, 0.75, 0.375, 0.75, 0.625, 0.75, 0.625, 1.0, 0.375, 1.0, 0.125, 0.5, 0.375, 0.5, 0.375, 0.75, 0.125, 0.75, 0.625, 0.5, 0.875, 0.5, 0.875, 0.75, 0.625, 0.75, 0.375, 0.0, 0.625, 0.0, 0.625, 0.25, 0.375, 0.25, 0.375, 0.25, 0.625, 0.25, 0.625, 0.5, 0.375, 0.5, 0.375, 0.5, 0.625, 0.5, 0.625, 0.75, 0.375, 0.75, 0.375, 0.75, 0.625, 0.75, 0.625, 1.0, 0.375, 1.0, 0.125, 0.5, 0.375, 0.5, 0.375, 0.75, 0.125, 0.75, 0.625, 0.5, 0.875, 0.5, 0.875, 0.75, 0.625, 0.75, 0.375, 0.0, 0.625, 0.0, 0.625, 0.25, 0.375, 0.25, 0.375, 0.25, 0.625, 0.25, 0.625, 0.5, 0.375, 0.5, 0.375, 0.5, 0.625, 0.5, 0.625, 0.75, 0.375, 0.75, 0.375, 0.75, 0.625, 0.75, 0.625, 1.0, 0.375, 1.0, 0.125, 0.5, 0.375, 0.5, 0.375, 0.75, 0.125, 0.75, 0.625, 0.5, 0.875, 0.5, 0.875, 0.75, 0.625, 0.75, 0.375, 0.0, 0.625, 0.0, 0.625, 0.25, 0.375, 0.25, 0.375, 0.25, 0.625, 0.25, 0.625, 0.5, 0.375, 0.5, 0.375, 0.5, 0.625, 0.5, 0.625, 0.75, 0.375, 0.75, 0.375, 0.75, 0.625, 0.75, 0.625, 1.0, 0.375, 1.0, 0.125, 0.5, 0.375, 0.5, 0.375, 0.75, 0.125, 0.75, 0.625, 0.5, 0.875, 0.5, 0.875, 0.75, 0.625, 0.75, 0.375, 0.0, 0.625, 0.0, 0.625, 0.25, 0.375, 0.25, 0.375, 0.25, 0.625, 0.25, 0.625, 0.5, 0.375, 0.5, 0.375, 0.5, 0.625, 0.5, 0.625, 0.75, 0.375, 0.75, 0.375, 0.75, 0.625, 0.75, 0.625, 1.0, 0.375, 1.0, 0.125, 0.5, 0.375, 0.5, 0.375, 0.75, 0.125, 0.75, 0.625, 0.5, 0.875, 0.5, 0.875, 0.75, 0.625, 0.75, 0.375, 0.0, 0.625, 0.0, 0.625, 0.25, 0.375, 0.25, 0.375, 0.25, 0.625, 0.25, 0.625, 0.5, 0.375, 0.5, 0.375, 0.5, 0.625, 0.5, 0.625, 0.75, 0.375, 0.75, 0.375, 0.75, 0.625, 0.75, 0.625, 1.0, 0.375, 1.0, 0.125, 0.5, 0.375, 0.5, 0.375, 0.75, 0.125, 0.75, 0.625, 0.5, 0.875, 0.5, 0.875, 0.75, 0.625, 0.75, 0.375, 0.0, 0.625, 0.0, 0.625, 0.25, 0.375, 0.25, 0.375, 0.25, 0.625, 0.25, 0.625, 0.5, 0.375, 0.5, 0.375, 0.5, 0.625, 0.5, 0.625, 0.75, 0.375, 0.75, 0.375, 0.75, 0.625, 0.75, 0.625, 1.0, 0.375, 1.0, 0.125, 0.5, 0.375, 0.5, 0.375, 0.75, 0.125, 0.75, 0.625, 0.5, 0.875, 0.5, 0.875, 0.75, 0.625, 0.75, 0.375, 0.0, 0.625, 0.0, 0.625, 0.25, 0.375, 0.25, 0.375, 0.25, 0.625, 0.25, 0.625, 0.5, 0.375, 0.5, 0.375, 0.5, 0.625, 0.5, 0.625, 0.75, 0.375, 0.75, 0.375, 0.75, 0.625, 0.75, 0.625, 1.0, 0.375, 1.0, 0.125, 0.5, 0.375, 0.5, 0.375, 0.75, 0.125, 0.75, 0.625, 0.5, 0.875, 0.5, 0.875, 0.75, 0.625, 0.75, 0.375, 0.0, 0.625, 0.0, 0.625, 0.25, 0.375, 0.25, 0.375, 0.25, 0.625, 0.25, 0.625, 0.5, 0.375, 0.5, 0.375, 0.5, 0.625, 0.5, 0.625, 0.75, 0.375, 0.75, 0.375, 0.75, 0.625, 0.75, 0.625, 1.0, 0.375, 1.0, 0.125, 0.5, 0.375, 0.5, 0.375, 0.75, 0.125, 0.75, 0.625, 0.5, 0.875, 0.5, 0.875, 0.75, 0.625, 0.75, 0.375, 0.0, 0.625, 0.0, 0.625, 0.25, 0.375, 0.25, 0.375, 0.25, 0.625, 0.25, 0.625, 0.5, 0.375, 0.5, 0.375, 0.5, 0.625, 0.5, 0.625, 0.75, 0.375, 0.75, 0.375, 0.75, 0.625, 0.75, 0.625, 1.0, 0.375, 1.0, 0.125, 0.5, 0.375, 0.5, 0.375, 0.75, 0.125, 0.75, 0.625, 0.5, 0.875, 0.5, 0.875, 0.75, 0.625, 0.75, 0.375, 0.0, 0.625, 0.0, 0.625, 0.25, 0.375, 0.25, 0.375, 0.25, 0.625, 0.25, 0.625, 0.5, 0.375, 0.5, 0.375, 0.5, 0.625, 0.5, 0.625, 0.75, 0.375, 0.75, 0.375, 0.75, 0.625, 0.75, 0.625, 1.0, 0.375, 1.0, 0.125, 0.5, 0.375, 0.5, 0.375, 0.75, 0.125, 0.75, 0.625, 0.5, 0.875, 0.5, 0.875, 0.75, 0.625, 0.75, 0.375, 0.0, 0.625, 0.0, 0.625, 0.25, 0.375, 0.25, 0.375, 0.25, 0.625, 0.25, 0.625, 0.5, 0.375, 0.5, 0.375, 0.5, 0.625, 0.5, 0.625, 0.75, 0.375, 0.75, 0.375, 0.75, 0.625, 0.75, 0.625, 1.0, 0.375, 1.0, 0.125, 0.5, 0.375, 0.5, 0.375, 0.75, 0.125, 0.75, 0.625, 0.5, 0.875, 0.5, 0.875, 0.75, 0.625, 0.75, 0.375, 0.0, 0.625, 0.0, 0.625, 0.25, 0.375, 0.25, 0.375, 0.25, 0.625, 0.25, 0.625, 0.5, 0.375, 0.5, 0.375, 0.5, 0.625, 0.5, 0.625, 0.75, 0.375, 0.75, 0.375, 0.75, 0.625, 0.75, 0.625, 1.0, 0.375, 1.0, 0.125, 0.5, 0.375, 0.5, 0.375, 0.75, 0.125, 0.75, 0.625, 0.5, 0.875, 0.5, 0.875, 0.75, 0.625, 0.75, 0.375, 0.0, 0.625, 0.0, 0.625, 0.25, 0.375, 0.25, 0.375, 0.25, 0.625, 0.25, 0.625, 0.5, 0.375, 0.5, 0.375, 0.5, 0.625, 0.5, 0.625, 0.75, 0.375, 0.75, 0.375, 0.75, 0.625, 0.75, 0.625, 1.0, 0.375, 1.0, 0.125, 0.5, 0.375, 0.5, 0.375, 0.75, 0.125, 0.75, 0.625, 0.5, 0.875, 0.5, 0.875, 0.75, 0.625, 0.75, 0.375, 0.0, 0.625, 0.0, 0.625, 0.25, 0.375, 0.25, 0.375, 0.25, 0.625, 0.25, 0.625, 0.5, 0.375, 0.5, 0.375, 0.5, 0.625, 0.5, 0.625, 0.75, 0.375, 0.75, 0.375, 0.75, 0.625, 0.75, 0.625, 1.0, 0.375, 1.0, 0.125, 0.5, 0.375, 0.5, 0.375, 0.75, 0.125, 0.75, 0.625, 0.5, 0.875, 0.5, 0.875, 0.75, 0.625, 0.75, 0.375, 0.0, 0.625, 0.0, 0.625, 0.25, 0.375, 0.25, 0.375, 0.25, 0.625, 0.25, 0.625, 0.5, 0.375, 0.5, 0.375, 0.5, 0.625, 0.5, 0.625, 0.75, 0.375, 0.75, 0.375, 0.75, 0.625, 0.75, 0.625, 1.0, 0.375, 1.0, 0.125, 0.5, 0.375, 0.5, 0.375, 0.75, 0.125, 0.75, 0.625, 0.5, 0.875, 0.5, 0.875, 0.75, 0.625, 0.75, 0.375, 0.0, 0.625, 0.0, 0.625, 0.25, 0.375, 0.25, 0.375, 0.25, 0.625, 0.25, 0.625, 0.5, 0.375, 0.5, 0.375, 0.5, 0.625, 0.5, 0.625, 0.75, 0.375, 0.75, 0.375, 0.75, 0.625, 0.75, 0.625, 1.0, 0.375, 1.0, 0.125, 0.5, 0.375, 0.5, 0.375, 0.75, 0.125, 0.75, 0.625, 0.5, 0.875, 0.5, 0.875, 0.75, 0.625, 0.75, 0.375, 0.0, 0.625, 0.0, 0.625, 0.25, 0.375, 0.25, 0.375, 0.25, 0.625, 0.25, 0.625, 0.5, 0.375, 0.5, 0.375, 0.5, 0.625, 0.5, 0.625, 0.75, 0.375, 0.75, 0.375, 0.75, 0.625, 0.75, 0.625, 1.0, 0.375, 1.0, 0.125, 0.5, 0.375, 0.5, 0.375, 0.75, 0.125, 0.75, 0.625, 0.5, 0.875, 0.5, 0.875, 0.75, 0.625, 0.75])
me_cube_001.materials.append(mat_aliensand)
me_cube_001.update()
me_circle = bpy.data.meshes.new('Circle')
me_circle.from_pydata([(0.0, 0.25, 0.0), (-0.04877, 0.2452, 0.0), (-0.09567, 0.231, 0.0), (-0.1389, 0.2079, 0.0), (-0.1768, 0.1768, 0.0), (-0.2079, 0.1389, 0.0), (-0.231, 0.09567, 0.0), (-0.2452, 0.04877, 0.0), (-0.25, 0.0, 0.0), (-0.2452, -0.04877, 0.0), (-0.231, -0.09567, 0.0), (-0.2079, -0.1389, 0.0), (-0.1768, -0.1768, 0.0), (-0.1389, -0.2079, 0.0), (-0.09567, -0.231, 0.0), (-0.04877, -0.2452, 0.0), (0.0, -0.25, 0.0), (0.04877, -0.2452, 0.0), (0.09567, -0.231, 0.0), (0.1389, -0.2079, 0.0), (0.1768, -0.1768, 0.0), (0.2079, -0.1389, 0.0), (0.231, -0.09567, 0.0), (0.2452, -0.04877, 0.0), (0.25, 0.0, 0.0), (0.2452, 0.04877, 0.0), (0.231, 0.09567, 0.0), (0.2079, 0.1389, 0.0), (0.1768, 0.1768, 0.0), (0.1389, 0.2079, 0.0), (0.09567, 0.231, 0.0), (0.04877, 0.2452, 0.0)], [(1, 0), (2, 1), (3, 2), (4, 3), (5, 4), (6, 5), (7, 6), (8, 7), (9, 8), (10, 9), (11, 10), (12, 11), (13, 12), (14, 13), (15, 14), (16, 15), (17, 16), (18, 17), (19, 18), (20, 19), (21, 20), (22, 21), (23, 22), (24, 23), (25, 24), (26, 25), (27, 26), (28, 27), (29, 28), (30, 29), (31, 30), (0, 31)], [])
_uv = me_circle.uv_layers.new(name='UVMap')
_uv.uv.foreach_set('vector', [])
me_circle.update()
me_cube = bpy.data.meshes.new('Cube')
me_cube.from_pydata([(-0.25, -0.25, -0.25), (-0.25, -0.25, 0.25), (-0.25, 0.25, -0.25), (-0.25, 0.25, 0.25), (0.25, -0.25, -0.25), (0.25, -0.25, 0.25), (0.25, 0.25, -0.25), (0.25, 0.25, 0.25)], [], [(0, 1, 3, 2), (2, 3, 7, 6), (6, 7, 5, 4), (4, 5, 1, 0), (2, 6, 4, 0), (7, 3, 1, 5)])
_uv = me_cube.uv_layers.new(name='UVMap')
_uv.uv.foreach_set('vector', [0.375, 0.0, 0.625, 0.0, 0.625, 0.25, 0.375, 0.25, 0.375, 0.25, 0.625, 0.25, 0.625, 0.5, 0.375, 0.5, 0.375, 0.5, 0.625, 0.5, 0.625, 0.75, 0.375, 0.75, 0.375, 0.75, 0.625, 0.75, 0.625, 1.0, 0.375, 1.0, 0.125, 0.5, 0.375, 0.5, 0.375, 0.75, 0.125, 0.75, 0.625, 0.5, 0.875, 0.5, 0.875, 0.75, 0.625, 0.75])
me_cube.update()

# ---- objects
ob_cube_section_1 = bpy.data.objects.new('Cube_section_1', me_cube_001)
ob_detector_inventory_1 = bpy.data.objects.new('detector_inventory_1', None)
ob_circle = bpy.data.objects.new('Circle', me_circle)
ob_cube = bpy.data.objects.new('Cube', me_cube)

# ---- transforms, parenting, visibility, modifiers, constraints
ob_cube_section_1.parent = ob_circle
ob_cube_section_1.matrix_parent_inverse = Matrix(((-0.06193, 0.0, -0.5798, -0.0), (-0.0, 0.5831, -0.0, -0.0), (0.5798, -0.0, -0.06193, 0.0), (0.0, -0.0, 0.0, 1.0)))
ob_cube_section_1.location = (0.7541, 0.0162, -0.4507)
ob_cube_section_1.rotation_euler = (-3.102, -0.0, 3.167)
ob_cube_section_1.scale = (0.5747, 1.893, 0.09945)
ob_detector_inventory_1.parent = ob_circle
ob_detector_inventory_1.matrix_parent_inverse = Matrix(((-0.06193, 0.0, -0.5798, -0.0), (-0.0, 0.5831, -0.0, -0.0), (0.5798, -0.0, -0.06193, 0.0), (0.0, -0.0, 0.0, 1.0)))
ob_detector_inventory_1.location = (-0.0002724, 0.01277, 0.005068)
ob_detector_inventory_1.rotation_euler = (-3.146, 0.001949, 3.14)
ob_detector_inventory_1.scale = (1.036, 0.4915, 0.5071)
ob_detector_inventory_1.empty_display_type = 'CUBE'
ob_circle.location = (0.0, 0.0, 0.0)
ob_circle.rotation_euler = (-0.0, 1.677, -0.0)
ob_circle.scale = (1.715, 1.715, 1.715)
ob_cube.location = (0.0, 0.0, 0.0)
ob_cube.scale = (3.781, 1.91, 1.877)

# ---- collection membership
col_main__metalfishtrap.objects.link(ob_cube_section_1)
col_main__metalfishtrap.objects.link(ob_detector_inventory_1)
col_main__metalfishtrap.objects.link(ob_circle)
col_collision___main__metalfishtrap.objects.link(ob_cube)

# ---- scene / render settings (as saved in the file)
scene.frame_start = 1; scene.frame_end = 250; scene.frame_set(0)
scene.render.engine = 'BLENDER_EEVEE_NEXT'
scene.render.resolution_x = 256
scene.render.resolution_y = 256
scene.render.fps = 60
scene.eevee.use_taa_reprojection = False
scene.eevee.use_volume_custom_range = False
scene.eevee.use_shadows = False
bpy.context.view_layer.update()

# ---- added for rendering (the .blend has no active camera and no usable light): camera, sun
cam_auto = bpy.data.cameras.new('AutoCamera')
cam_auto.lens = 50.0
cam_auto.sensor_width = 36.0
cam_auto.clip_end = 1000.0
ob_auto_camera = bpy.data.objects.new('AutoCamera', cam_auto)
scene.collection.objects.link(ob_auto_camera)
ob_auto_camera.location = (2.33619, -2.81818, 1.8817)
ob_auto_camera.rotation_euler = (1.09748, -7.21219e-08, 0.694738)
scene.camera = ob_auto_camera
light_auto_sun = bpy.data.lights.new('AutoSun', 'SUN')
light_auto_sun.energy = 3.0
light_auto_sun.angle = 0.0523599
ob_auto_sun = bpy.data.objects.new('AutoSun', light_auto_sun)
scene.collection.objects.link(ob_auto_sun)
ob_auto_sun.rotation_euler = (0.872665, 0.174533, 0.523599)
bpy.context.view_layer.update()
